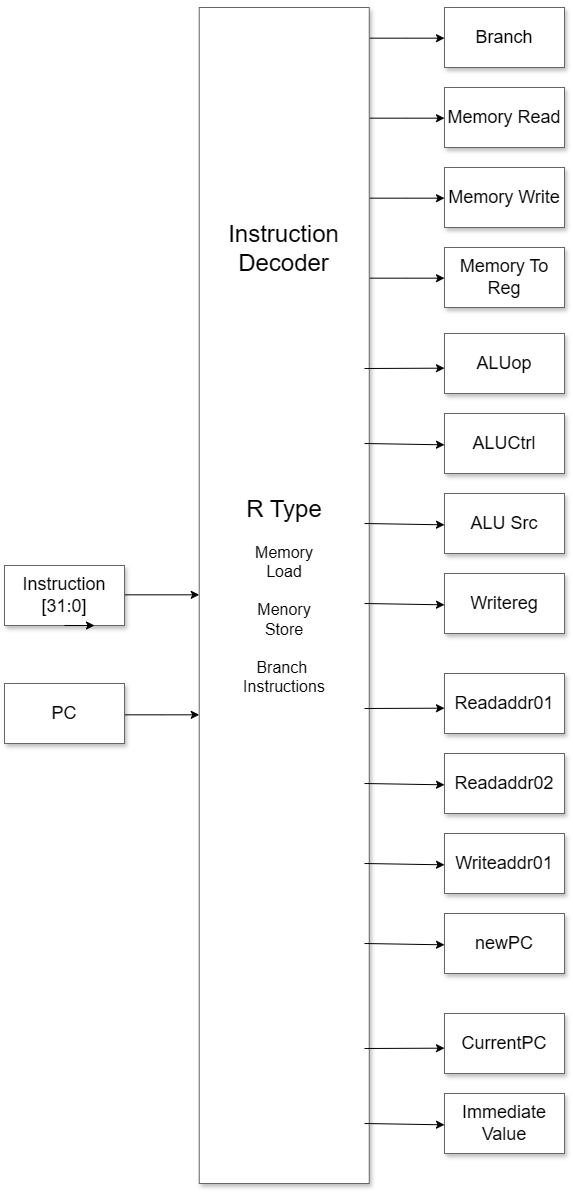

The diagram above was exported from draw.io. Its source (the exported page's mxGraphModel, read from the mxfile embedded in the PNG):
<mxGraphModel dx="4300" dy="1857" grid="0" gridSize="10" guides="1" tooltips="1" connect="1" arrows="1" fold="1" page="1" pageScale="1.5" pageWidth="1169" pageHeight="826" background="none" math="0" shadow="0">
  <root>
    <mxCell id="0" style=";html=1;" />
    <mxCell id="1" style=";html=1;" parent="0" />
    <mxCell id="3a17f1ce550125da-13" style="edgeStyle=elbowEdgeStyle;rounded=0;html=1;startArrow=none;startFill=0;jettySize=auto;orthogonalLoop=1;fontSize=18;elbow=vertical;fillColor=#FFFFFF;" parent="1" source="3a17f1ce550125da-2" target="3a17f1ce550125da-4" edge="1">
      <mxGeometry relative="1" as="geometry" />
    </mxCell>
    <mxCell id="3a17f1ce550125da-14" style="edgeStyle=elbowEdgeStyle;rounded=0;html=1;startArrow=none;startFill=0;jettySize=auto;orthogonalLoop=1;fontSize=18;elbow=vertical;fillColor=#FFFFFF;" parent="1" source="3a17f1ce550125da-2" target="3a17f1ce550125da-5" edge="1">
      <mxGeometry relative="1" as="geometry" />
    </mxCell>
    <mxCell id="3a17f1ce550125da-15" style="edgeStyle=elbowEdgeStyle;rounded=0;html=1;startArrow=none;startFill=0;jettySize=auto;orthogonalLoop=1;fontSize=18;elbow=vertical;fillColor=#FFFFFF;" parent="1" source="3a17f1ce550125da-2" target="3a17f1ce550125da-6" edge="1">
      <mxGeometry relative="1" as="geometry" />
    </mxCell>
    <mxCell id="3a17f1ce550125da-16" style="edgeStyle=elbowEdgeStyle;rounded=0;html=1;startArrow=none;startFill=0;jettySize=auto;orthogonalLoop=1;fontSize=18;elbow=vertical;fillColor=#FFFFFF;" parent="1" source="3a17f1ce550125da-2" target="3a17f1ce550125da-7" edge="1">
      <mxGeometry relative="1" as="geometry" />
    </mxCell>
    <mxCell id="3a17f1ce550125da-17" style="edgeStyle=elbowEdgeStyle;rounded=0;html=1;startArrow=none;startFill=0;jettySize=auto;orthogonalLoop=1;fontSize=18;fillColor=#FFFFFF;" parent="1" target="3a17f1ce550125da-2" edge="1">
      <mxGeometry relative="1" as="geometry">
        <Array as="points">
          <mxPoint x="864" y="799" />
        </Array>
        <mxPoint x="826.7500000000005" y="815" as="sourcePoint" />
      </mxGeometry>
    </mxCell>
    <mxCell id="3a17f1ce550125da-2" value="" style="whiteSpace=wrap;html=1;shadow=1;fontSize=18;fillColor=#FFFFFF;strokeColor=#666666;" parent="1" vertex="1">
      <mxGeometry x="748.75" y="489" width="170" height="1176" as="geometry" />
    </mxCell>
    <mxCell id="3a17f1ce550125da-4" value="Branch" style="whiteSpace=wrap;html=1;shadow=1;fontSize=18;fillColor=#FFFFFF;strokeColor=#666666;" parent="1" vertex="1">
      <mxGeometry x="994" y="489" width="120" height="60" as="geometry" />
    </mxCell>
    <mxCell id="3a17f1ce550125da-5" value="Memory Read" style="whiteSpace=wrap;html=1;shadow=1;fontSize=18;fillColor=#FFFFFF;strokeColor=#666666;" parent="1" vertex="1">
      <mxGeometry x="994" y="569" width="120" height="60" as="geometry" />
    </mxCell>
    <mxCell id="3a17f1ce550125da-6" value="Memory Write" style="whiteSpace=wrap;html=1;shadow=1;fontSize=18;fillColor=#FFFFFF;strokeColor=#666666;" parent="1" vertex="1">
      <mxGeometry x="994" y="649" width="120" height="60" as="geometry" />
    </mxCell>
    <mxCell id="3a17f1ce550125da-7" value="Memory To Reg" style="whiteSpace=wrap;html=1;shadow=1;fontSize=18;fillColor=#FFFFFF;strokeColor=#666666;" parent="1" vertex="1">
      <mxGeometry x="994" y="729" width="120" height="60" as="geometry" />
    </mxCell>
    <mxCell id="3a17f1ce550125da-21" style="edgeStyle=elbowEdgeStyle;rounded=0;html=1;startArrow=none;startFill=0;jettySize=auto;orthogonalLoop=1;fontSize=18;elbow=vertical;fillColor=#FFFFFF;" parent="1" source="3a17f1ce550125da-9" target="3a17f1ce550125da-2" edge="1">
      <mxGeometry relative="1" as="geometry" />
    </mxCell>
    <mxCell id="3a17f1ce550125da-9" value="PC" style="whiteSpace=wrap;html=1;shadow=1;fontSize=18;fillColor=#FFFFFF;strokeColor=#666666;" parent="1" vertex="1">
      <mxGeometry x="554" y="1165" width="120" height="60" as="geometry" />
    </mxCell>
    <mxCell id="3a17f1ce550125da-18" style="edgeStyle=elbowEdgeStyle;rounded=0;html=1;startArrow=none;startFill=0;jettySize=auto;orthogonalLoop=1;fontSize=18;elbow=vertical;entryX=0;entryY=0.5;entryDx=0;entryDy=0;fillColor=#FFFFFF;" parent="1" source="3a17f1ce550125da-11" target="3a17f1ce550125da-2" edge="1">
      <mxGeometry relative="1" as="geometry">
        <mxPoint x="756.5" y="878.6666666666667" as="targetPoint" />
      </mxGeometry>
    </mxCell>
    <mxCell id="3a17f1ce550125da-11" value="Instruction [31:0]" style="whiteSpace=wrap;html=1;shadow=1;fontSize=18;fillColor=#FFFFFF;strokeColor=#666666;" parent="1" vertex="1">
      <mxGeometry x="554" y="1047" width="120" height="60" as="geometry" />
    </mxCell>
    <mxCell id="Qa_v-MAztZ_mr3n8WXXS-6" style="edgeStyle=elbowEdgeStyle;rounded=0;html=1;startArrow=none;startFill=0;jettySize=auto;orthogonalLoop=1;fontSize=18;elbow=vertical;fillColor=#FFFFFF;" edge="1" parent="1" target="Qa_v-MAztZ_mr3n8WXXS-10">
      <mxGeometry relative="1" as="geometry">
        <mxPoint x="914" y="850" as="sourcePoint" />
      </mxGeometry>
    </mxCell>
    <mxCell id="Qa_v-MAztZ_mr3n8WXXS-7" style="edgeStyle=elbowEdgeStyle;rounded=0;html=1;startArrow=none;startFill=0;jettySize=auto;orthogonalLoop=1;fontSize=18;elbow=vertical;fillColor=#FFFFFF;" edge="1" parent="1" target="Qa_v-MAztZ_mr3n8WXXS-11">
      <mxGeometry relative="1" as="geometry">
        <mxPoint x="914" y="925" as="sourcePoint" />
      </mxGeometry>
    </mxCell>
    <mxCell id="Qa_v-MAztZ_mr3n8WXXS-8" style="edgeStyle=elbowEdgeStyle;rounded=0;html=1;startArrow=none;startFill=0;jettySize=auto;orthogonalLoop=1;fontSize=18;elbow=vertical;fillColor=#FFFFFF;" edge="1" parent="1" target="Qa_v-MAztZ_mr3n8WXXS-12">
      <mxGeometry relative="1" as="geometry">
        <mxPoint x="914" y="1005" as="sourcePoint" />
      </mxGeometry>
    </mxCell>
    <mxCell id="Qa_v-MAztZ_mr3n8WXXS-9" style="edgeStyle=elbowEdgeStyle;rounded=0;html=1;startArrow=none;startFill=0;jettySize=auto;orthogonalLoop=1;fontSize=18;elbow=vertical;fillColor=#FFFFFF;" edge="1" parent="1" target="Qa_v-MAztZ_mr3n8WXXS-13">
      <mxGeometry relative="1" as="geometry">
        <mxPoint x="914" y="1085" as="sourcePoint" />
      </mxGeometry>
    </mxCell>
    <mxCell id="Qa_v-MAztZ_mr3n8WXXS-10" value="ALUop" style="whiteSpace=wrap;html=1;shadow=1;fontSize=18;fillColor=#FFFFFF;strokeColor=#666666;" vertex="1" parent="1">
      <mxGeometry x="994" y="815" width="120" height="60" as="geometry" />
    </mxCell>
    <mxCell id="Qa_v-MAztZ_mr3n8WXXS-11" value="ALUCtrl" style="whiteSpace=wrap;html=1;shadow=1;fontSize=18;fillColor=#FFFFFF;strokeColor=#666666;" vertex="1" parent="1">
      <mxGeometry x="994" y="895" width="120" height="60" as="geometry" />
    </mxCell>
    <mxCell id="Qa_v-MAztZ_mr3n8WXXS-12" value="ALU Src" style="whiteSpace=wrap;html=1;shadow=1;fontSize=18;fillColor=#FFFFFF;strokeColor=#666666;" vertex="1" parent="1">
      <mxGeometry x="994" y="975" width="120" height="60" as="geometry" />
    </mxCell>
    <mxCell id="Qa_v-MAztZ_mr3n8WXXS-13" value="Writereg" style="whiteSpace=wrap;html=1;shadow=1;fontSize=18;fillColor=#FFFFFF;strokeColor=#666666;" vertex="1" parent="1">
      <mxGeometry x="994" y="1055" width="120" height="60" as="geometry" />
    </mxCell>
    <mxCell id="Qa_v-MAztZ_mr3n8WXXS-14" style="edgeStyle=elbowEdgeStyle;rounded=0;html=1;startArrow=none;startFill=0;jettySize=auto;orthogonalLoop=1;fontSize=18;elbow=vertical;fillColor=#FFFFFF;" edge="1" parent="1" target="Qa_v-MAztZ_mr3n8WXXS-18">
      <mxGeometry relative="1" as="geometry">
        <mxPoint x="914" y="1190" as="sourcePoint" />
      </mxGeometry>
    </mxCell>
    <mxCell id="Qa_v-MAztZ_mr3n8WXXS-15" style="edgeStyle=elbowEdgeStyle;rounded=0;html=1;startArrow=none;startFill=0;jettySize=auto;orthogonalLoop=1;fontSize=18;elbow=vertical;fillColor=#FFFFFF;" edge="1" parent="1" target="Qa_v-MAztZ_mr3n8WXXS-19">
      <mxGeometry relative="1" as="geometry">
        <mxPoint x="914" y="1265" as="sourcePoint" />
      </mxGeometry>
    </mxCell>
    <mxCell id="Qa_v-MAztZ_mr3n8WXXS-16" style="edgeStyle=elbowEdgeStyle;rounded=0;html=1;startArrow=none;startFill=0;jettySize=auto;orthogonalLoop=1;fontSize=18;elbow=vertical;fillColor=#FFFFFF;" edge="1" parent="1" target="Qa_v-MAztZ_mr3n8WXXS-20">
      <mxGeometry relative="1" as="geometry">
        <mxPoint x="914" y="1345" as="sourcePoint" />
      </mxGeometry>
    </mxCell>
    <mxCell id="Qa_v-MAztZ_mr3n8WXXS-17" style="edgeStyle=elbowEdgeStyle;rounded=0;html=1;startArrow=none;startFill=0;jettySize=auto;orthogonalLoop=1;fontSize=18;elbow=vertical;fillColor=#FFFFFF;" edge="1" parent="1" target="Qa_v-MAztZ_mr3n8WXXS-21">
      <mxGeometry relative="1" as="geometry">
        <mxPoint x="914" y="1425" as="sourcePoint" />
      </mxGeometry>
    </mxCell>
    <mxCell id="Qa_v-MAztZ_mr3n8WXXS-18" value="Readaddr01" style="whiteSpace=wrap;html=1;shadow=1;fontSize=18;fillColor=#FFFFFF;strokeColor=#666666;" vertex="1" parent="1">
      <mxGeometry x="994" y="1155" width="120" height="60" as="geometry" />
    </mxCell>
    <mxCell id="Qa_v-MAztZ_mr3n8WXXS-19" value="Readaddr02" style="whiteSpace=wrap;html=1;shadow=1;fontSize=18;fillColor=#FFFFFF;strokeColor=#666666;" vertex="1" parent="1">
      <mxGeometry x="994" y="1235" width="120" height="60" as="geometry" />
    </mxCell>
    <mxCell id="Qa_v-MAztZ_mr3n8WXXS-20" value="Writeaddr01" style="whiteSpace=wrap;html=1;shadow=1;fontSize=18;fillColor=#FFFFFF;strokeColor=#666666;" vertex="1" parent="1">
      <mxGeometry x="994" y="1315" width="120" height="60" as="geometry" />
    </mxCell>
    <mxCell id="Qa_v-MAztZ_mr3n8WXXS-21" value="newPC" style="whiteSpace=wrap;html=1;shadow=1;fontSize=18;fillColor=#FFFFFF;strokeColor=#666666;" vertex="1" parent="1">
      <mxGeometry x="994" y="1395" width="120" height="60" as="geometry" />
    </mxCell>
    <mxCell id="Qa_v-MAztZ_mr3n8WXXS-22" style="edgeStyle=elbowEdgeStyle;rounded=0;html=1;startArrow=none;startFill=0;jettySize=auto;orthogonalLoop=1;fontSize=18;elbow=vertical;fillColor=#FFFFFF;" edge="1" parent="1" target="Qa_v-MAztZ_mr3n8WXXS-26">
      <mxGeometry relative="1" as="geometry">
        <mxPoint x="914" y="1530" as="sourcePoint" />
      </mxGeometry>
    </mxCell>
    <mxCell id="Qa_v-MAztZ_mr3n8WXXS-23" style="edgeStyle=elbowEdgeStyle;rounded=0;html=1;startArrow=none;startFill=0;jettySize=auto;orthogonalLoop=1;fontSize=18;elbow=vertical;fillColor=#FFFFFF;" edge="1" parent="1" target="Qa_v-MAztZ_mr3n8WXXS-27">
      <mxGeometry relative="1" as="geometry">
        <mxPoint x="914" y="1605" as="sourcePoint" />
      </mxGeometry>
    </mxCell>
    <mxCell id="Qa_v-MAztZ_mr3n8WXXS-26" value="CurrentPC" style="whiteSpace=wrap;html=1;shadow=1;fontSize=18;fillColor=#FFFFFF;strokeColor=#666666;" vertex="1" parent="1">
      <mxGeometry x="994" y="1495" width="120" height="60" as="geometry" />
    </mxCell>
    <mxCell id="Qa_v-MAztZ_mr3n8WXXS-27" value="Immediate&lt;div&gt;Value&lt;/div&gt;" style="whiteSpace=wrap;html=1;shadow=1;fontSize=18;fillColor=#FFFFFF;strokeColor=#666666;" vertex="1" parent="1">
      <mxGeometry x="994" y="1575" width="120" height="60" as="geometry" />
    </mxCell>
    <mxCell id="Qa_v-MAztZ_mr3n8WXXS-33" value="&lt;font style=&quot;font-size: 24px;&quot;&gt;Instruction Decoder&lt;/font&gt;" style="text;html=1;align=center;verticalAlign=middle;whiteSpace=wrap;rounded=0;fillColor=#FFFFFF;" vertex="1" parent="1">
      <mxGeometry x="797" y="685" width="73" height="90" as="geometry" />
    </mxCell>
    <mxCell id="Qa_v-MAztZ_mr3n8WXXS-34" style="edgeStyle=orthogonalEdgeStyle;rounded=0;orthogonalLoop=1;jettySize=auto;html=1;exitX=0.5;exitY=1;exitDx=0;exitDy=0;entryX=0.75;entryY=1;entryDx=0;entryDy=0;fillColor=#FFFFFF;" edge="1" parent="1" source="3a17f1ce550125da-11" target="3a17f1ce550125da-11">
      <mxGeometry relative="1" as="geometry" />
    </mxCell>
    <mxCell id="Qa_v-MAztZ_mr3n8WXXS-35" value="&lt;font style=&quot;font-size: 24px;&quot;&gt;R Type&lt;/font&gt;&lt;div&gt;&lt;font size=&quot;3&quot;&gt;&lt;br&gt;&lt;/font&gt;&lt;div&gt;&lt;font size=&quot;3&quot;&gt;Memory Load&lt;/font&gt;&lt;/div&gt;&lt;div&gt;&lt;font size=&quot;3&quot;&gt;&lt;br&gt;&lt;/font&gt;&lt;/div&gt;&lt;div&gt;&lt;font size=&quot;3&quot;&gt;Menory Store&lt;/font&gt;&lt;/div&gt;&lt;div&gt;&lt;font size=&quot;3&quot;&gt;&lt;br&gt;&lt;/font&gt;&lt;/div&gt;&lt;div&gt;&lt;font size=&quot;3&quot;&gt;Branch&amp;nbsp;&lt;/font&gt;&lt;/div&gt;&lt;div&gt;&lt;font size=&quot;3&quot;&gt;Instructions&lt;/font&gt;&lt;/div&gt;&lt;/div&gt;" style="text;html=1;align=center;verticalAlign=middle;whiteSpace=wrap;rounded=0;fillColor=#FFFFFF;" vertex="1" parent="1">
      <mxGeometry x="803.75" y="892" width="60" height="370" as="geometry" />
    </mxCell>
  </root>
</mxGraphModel>